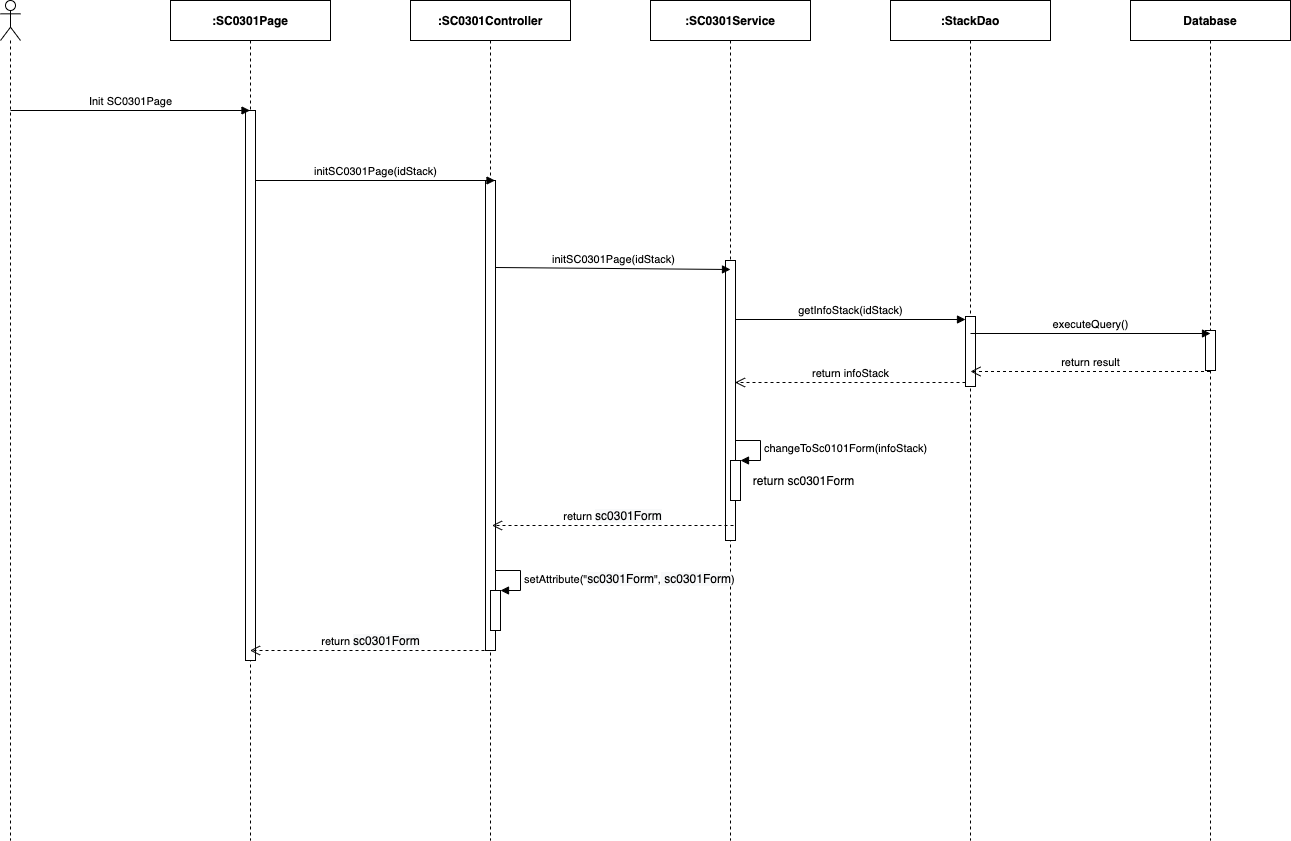

The diagram above was exported from draw.io. Its source (the exported page's mxGraphModel, read from the mxfile embedded in the PNG):
<mxGraphModel dx="1346" dy="748" grid="1" gridSize="10" guides="1" tooltips="1" connect="1" arrows="1" fold="1" page="1" pageScale="1" pageWidth="850" pageHeight="1100" math="0" shadow="0">
  <root>
    <mxCell id="0" />
    <mxCell id="1" parent="0" />
    <mxCell id="uMw9v87n-3LZN4Bb9ol0-1" value="" style="shape=umlLifeline;participant=umlActor;perimeter=lifelinePerimeter;whiteSpace=wrap;html=1;container=1;collapsible=0;recursiveResize=0;verticalAlign=top;spacingTop=36;outlineConnect=0;" parent="1" vertex="1">
      <mxGeometry x="310" y="80" width="20" height="840" as="geometry" />
    </mxCell>
    <mxCell id="uMw9v87n-3LZN4Bb9ol0-2" value="&lt;b&gt;:SC0301Page&lt;/b&gt;" style="shape=umlLifeline;perimeter=lifelinePerimeter;whiteSpace=wrap;html=1;container=1;collapsible=0;recursiveResize=0;outlineConnect=0;" parent="1" vertex="1">
      <mxGeometry x="480" y="80" width="160" height="840" as="geometry" />
    </mxCell>
    <mxCell id="uMw9v87n-3LZN4Bb9ol0-3" value="" style="html=1;points=[];perimeter=orthogonalPerimeter;" parent="uMw9v87n-3LZN4Bb9ol0-2" vertex="1">
      <mxGeometry x="75" y="110" width="10" height="550" as="geometry" />
    </mxCell>
    <mxCell id="uMw9v87n-3LZN4Bb9ol0-4" value="&lt;b&gt;:StackDao&lt;/b&gt;" style="shape=umlLifeline;perimeter=lifelinePerimeter;whiteSpace=wrap;html=1;container=1;collapsible=0;recursiveResize=0;outlineConnect=0;" parent="1" vertex="1">
      <mxGeometry x="1200" y="80" width="160" height="840" as="geometry" />
    </mxCell>
    <mxCell id="uMw9v87n-3LZN4Bb9ol0-5" value="" style="html=1;points=[];perimeter=orthogonalPerimeter;" parent="uMw9v87n-3LZN4Bb9ol0-4" vertex="1">
      <mxGeometry x="75" y="316" width="10" height="70" as="geometry" />
    </mxCell>
    <mxCell id="uMw9v87n-3LZN4Bb9ol0-6" value="getInfoStack(idStack)" style="html=1;verticalAlign=bottom;endArrow=block;entryX=0;entryY=0;" parent="uMw9v87n-3LZN4Bb9ol0-4" edge="1">
      <mxGeometry relative="1" as="geometry">
        <mxPoint x="-155.5" y="319" as="sourcePoint" />
        <mxPoint x="75" y="319" as="targetPoint" />
      </mxGeometry>
    </mxCell>
    <mxCell id="uMw9v87n-3LZN4Bb9ol0-7" value="return infoStack" style="html=1;verticalAlign=bottom;endArrow=open;dashed=1;endSize=8;exitX=0;exitY=0.95;" parent="uMw9v87n-3LZN4Bb9ol0-4" edge="1">
      <mxGeometry relative="1" as="geometry">
        <mxPoint x="-155.5" y="382.0000000000001" as="targetPoint" />
        <mxPoint x="75" y="382" as="sourcePoint" />
      </mxGeometry>
    </mxCell>
    <mxCell id="uMw9v87n-3LZN4Bb9ol0-8" value="&lt;b&gt;:&lt;/b&gt;&lt;b&gt;SC0301&lt;/b&gt;&lt;b&gt;Service&lt;/b&gt;" style="shape=umlLifeline;perimeter=lifelinePerimeter;whiteSpace=wrap;html=1;container=1;collapsible=0;recursiveResize=0;outlineConnect=0;" parent="1" vertex="1">
      <mxGeometry x="960" y="80" width="160" height="840" as="geometry" />
    </mxCell>
    <mxCell id="uMw9v87n-3LZN4Bb9ol0-9" value="" style="html=1;points=[];perimeter=orthogonalPerimeter;" parent="uMw9v87n-3LZN4Bb9ol0-8" vertex="1">
      <mxGeometry x="75" y="260" width="10" height="280" as="geometry" />
    </mxCell>
    <mxCell id="uMw9v87n-3LZN4Bb9ol0-10" value="&lt;b&gt;:SC0301Controller&lt;/b&gt;" style="shape=umlLifeline;perimeter=lifelinePerimeter;whiteSpace=wrap;html=1;container=1;collapsible=0;recursiveResize=0;outlineConnect=0;" parent="1" vertex="1">
      <mxGeometry x="720" y="80" width="160" height="840" as="geometry" />
    </mxCell>
    <mxCell id="uMw9v87n-3LZN4Bb9ol0-11" value="" style="html=1;points=[];perimeter=orthogonalPerimeter;" parent="uMw9v87n-3LZN4Bb9ol0-10" vertex="1">
      <mxGeometry x="75" y="180" width="10" height="470" as="geometry" />
    </mxCell>
    <mxCell id="HeLWXIndmobnrXv0QXQi-1" value="" style="html=1;points=[];perimeter=orthogonalPerimeter;" parent="uMw9v87n-3LZN4Bb9ol0-10" vertex="1">
      <mxGeometry x="80" y="590.0000000000001" width="10" height="40" as="geometry" />
    </mxCell>
    <mxCell id="HeLWXIndmobnrXv0QXQi-2" value="&lt;div style=&quot;text-align: center&quot;&gt;setAttribute(&quot;&lt;span style=&quot;font-size: 12px ; text-align: center ; background-color: rgb(248 , 249 , 250)&quot;&gt;sc0301Form&lt;/span&gt;&quot;,&lt;span style=&quot;font-size: 12px ; background-color: rgb(248 , 249 , 250)&quot;&gt;&amp;nbsp;sc0301Form&lt;/span&gt;)&lt;/div&gt;" style="edgeStyle=orthogonalEdgeStyle;html=1;align=left;spacingLeft=2;endArrow=block;rounded=0;entryX=1;entryY=0;" parent="uMw9v87n-3LZN4Bb9ol0-10" target="HeLWXIndmobnrXv0QXQi-1" edge="1">
      <mxGeometry relative="1" as="geometry">
        <mxPoint x="85" y="570" as="sourcePoint" />
        <Array as="points">
          <mxPoint x="110" y="570.0000000000001" />
        </Array>
      </mxGeometry>
    </mxCell>
    <mxCell id="uMw9v87n-3LZN4Bb9ol0-14" value="Init SC0301Page" style="html=1;verticalAlign=bottom;endArrow=block;" parent="1" target="uMw9v87n-3LZN4Bb9ol0-2" edge="1">
      <mxGeometry width="80" relative="1" as="geometry">
        <mxPoint x="320" y="190" as="sourcePoint" />
        <mxPoint x="400" y="190" as="targetPoint" />
      </mxGeometry>
    </mxCell>
    <mxCell id="uMw9v87n-3LZN4Bb9ol0-15" value="initSC0301Page(idStack)" style="html=1;verticalAlign=bottom;endArrow=block;" parent="1" edge="1">
      <mxGeometry width="80" relative="1" as="geometry">
        <mxPoint x="565" y="260.0000000000002" as="sourcePoint" />
        <mxPoint x="804.5000000000005" y="260.0000000000002" as="targetPoint" />
      </mxGeometry>
    </mxCell>
    <mxCell id="uMw9v87n-3LZN4Bb9ol0-16" value="initSC0301Page(idStack)" style="html=1;verticalAlign=bottom;endArrow=block;" parent="1" edge="1">
      <mxGeometry relative="1" as="geometry">
        <mxPoint x="805" y="347.0000000000002" as="sourcePoint" />
        <mxPoint x="1040" y="349" as="targetPoint" />
      </mxGeometry>
    </mxCell>
    <mxCell id="uMw9v87n-3LZN4Bb9ol0-17" value="return&amp;nbsp;&lt;span style=&quot;font-size: 12px ; background-color: rgb(248 , 249 , 250)&quot;&gt;sc0301Form&lt;/span&gt;" style="html=1;verticalAlign=bottom;endArrow=open;dashed=1;endSize=8;" parent="1" edge="1">
      <mxGeometry relative="1" as="geometry">
        <mxPoint x="801.5" y="605.0000000000002" as="targetPoint" />
        <mxPoint x="1043" y="605" as="sourcePoint" />
      </mxGeometry>
    </mxCell>
    <mxCell id="uMw9v87n-3LZN4Bb9ol0-22" value="" style="html=1;points=[];perimeter=orthogonalPerimeter;" parent="1" vertex="1">
      <mxGeometry x="1040" y="540" width="10" height="40" as="geometry" />
    </mxCell>
    <mxCell id="uMw9v87n-3LZN4Bb9ol0-23" value="changeToSc0101Form(infoStack)" style="edgeStyle=orthogonalEdgeStyle;html=1;align=left;spacingLeft=2;endArrow=block;rounded=0;entryX=1;entryY=0;" parent="1" target="uMw9v87n-3LZN4Bb9ol0-22" edge="1">
      <mxGeometry relative="1" as="geometry">
        <mxPoint x="1045" y="520" as="sourcePoint" />
        <Array as="points">
          <mxPoint x="1070" y="520" />
        </Array>
      </mxGeometry>
    </mxCell>
    <mxCell id="uMw9v87n-3LZN4Bb9ol0-24" value="return sc0301Form" style="text;html=1;align=center;verticalAlign=middle;resizable=0;points=[];autosize=1;" parent="1" vertex="1">
      <mxGeometry x="1053" y="550" width="120" height="20" as="geometry" />
    </mxCell>
    <mxCell id="PkHtSxY96l4MD1YVJESW-1" value="&lt;b&gt;Database&lt;/b&gt;" style="shape=umlLifeline;perimeter=lifelinePerimeter;whiteSpace=wrap;html=1;container=1;collapsible=0;recursiveResize=0;outlineConnect=0;" parent="1" vertex="1">
      <mxGeometry x="1440" y="80" width="160" height="840" as="geometry" />
    </mxCell>
    <mxCell id="PkHtSxY96l4MD1YVJESW-2" value="" style="html=1;points=[];perimeter=orthogonalPerimeter;" parent="PkHtSxY96l4MD1YVJESW-1" vertex="1">
      <mxGeometry x="75" y="330" width="10" height="40" as="geometry" />
    </mxCell>
    <mxCell id="PkHtSxY96l4MD1YVJESW-3" value="executeQuery()" style="html=1;verticalAlign=bottom;endArrow=block;" parent="1" edge="1">
      <mxGeometry relative="1" as="geometry">
        <mxPoint x="1280" y="413" as="sourcePoint" />
        <mxPoint x="1520" y="413" as="targetPoint" />
      </mxGeometry>
    </mxCell>
    <mxCell id="PkHtSxY96l4MD1YVJESW-4" value="return result" style="html=1;verticalAlign=bottom;endArrow=open;dashed=1;endSize=8;" parent="1" edge="1">
      <mxGeometry relative="1" as="geometry">
        <mxPoint x="1280" y="451" as="targetPoint" />
        <mxPoint x="1519.5" y="451" as="sourcePoint" />
      </mxGeometry>
    </mxCell>
    <mxCell id="F8pQ25IEnQ4oodgI6YX4-1" value="return&amp;nbsp;&lt;span style=&quot;font-size: 12px ; background-color: rgb(248 , 249 , 250)&quot;&gt;sc0301Form&lt;/span&gt;" style="html=1;verticalAlign=bottom;endArrow=open;dashed=1;endSize=8;" parent="1" target="uMw9v87n-3LZN4Bb9ol0-2" edge="1">
      <mxGeometry relative="1" as="geometry">
        <mxPoint x="580" y="730" as="targetPoint" />
        <mxPoint x="800" y="730" as="sourcePoint" />
      </mxGeometry>
    </mxCell>
  </root>
</mxGraphModel>